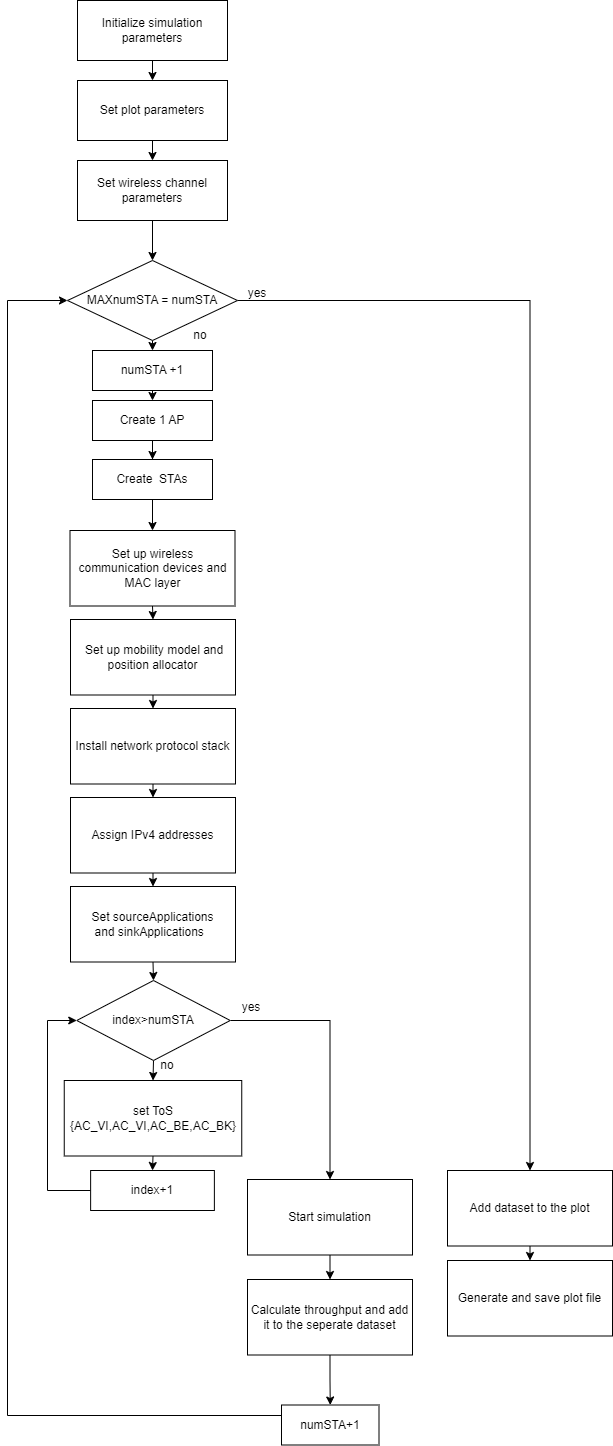

The diagram above was exported from draw.io. Its source (the exported page's mxGraphModel, read from the mxfile embedded in the PNG):
<mxGraphModel dx="-33" dy="1627" grid="1" gridSize="10" guides="1" tooltips="1" connect="1" arrows="1" fold="1" page="1" pageScale="1" pageWidth="827" pageHeight="1169" math="0" shadow="0">
  <root>
    <mxCell id="0" />
    <mxCell id="1" parent="0" />
    <mxCell id="2" value="" style="group" vertex="1" connectable="0" parent="1">
      <mxGeometry x="970" y="-10" width="605" height="1444.5" as="geometry" />
    </mxCell>
    <mxCell id="3" style="edgeStyle=orthogonalEdgeStyle;rounded=0;orthogonalLoop=1;jettySize=auto;html=1;exitX=0.5;exitY=1;exitDx=0;exitDy=0;entryX=0.5;entryY=0;entryDx=0;entryDy=0;" edge="1" parent="2" source="4" target="6">
      <mxGeometry relative="1" as="geometry" />
    </mxCell>
    <mxCell id="4" value="Initialize simulation parameters" style="rounded=0;whiteSpace=wrap;html=1;" vertex="1" parent="2">
      <mxGeometry x="70" width="150" height="60" as="geometry" />
    </mxCell>
    <mxCell id="5" style="edgeStyle=orthogonalEdgeStyle;rounded=0;orthogonalLoop=1;jettySize=auto;html=1;exitX=0.5;exitY=1;exitDx=0;exitDy=0;entryX=0.5;entryY=0;entryDx=0;entryDy=0;" edge="1" parent="2" source="6" target="8">
      <mxGeometry relative="1" as="geometry" />
    </mxCell>
    <mxCell id="6" value="Set plot parameters" style="rounded=0;whiteSpace=wrap;html=1;" vertex="1" parent="2">
      <mxGeometry x="70" y="80" width="150" height="60" as="geometry" />
    </mxCell>
    <mxCell id="7" style="edgeStyle=orthogonalEdgeStyle;rounded=0;orthogonalLoop=1;jettySize=auto;html=1;exitX=0.5;exitY=1;exitDx=0;exitDy=0;entryX=0.5;entryY=0;entryDx=0;entryDy=0;" edge="1" parent="2" source="8" target="11">
      <mxGeometry relative="1" as="geometry" />
    </mxCell>
    <mxCell id="8" value="Set wireless channel parameters" style="rounded=0;whiteSpace=wrap;html=1;" vertex="1" parent="2">
      <mxGeometry x="70" y="160" width="150" height="60" as="geometry" />
    </mxCell>
    <mxCell id="9" style="edgeStyle=orthogonalEdgeStyle;rounded=0;orthogonalLoop=1;jettySize=auto;html=1;exitX=1;exitY=0.5;exitDx=0;exitDy=0;entryX=0.5;entryY=0;entryDx=0;entryDy=0;" edge="1" parent="2" source="11" target="32">
      <mxGeometry relative="1" as="geometry" />
    </mxCell>
    <mxCell id="10" style="edgeStyle=orthogonalEdgeStyle;rounded=0;orthogonalLoop=1;jettySize=auto;html=1;exitX=0.5;exitY=1;exitDx=0;exitDy=0;entryX=0.5;entryY=0;entryDx=0;entryDy=0;" edge="1" parent="2" source="11" target="43">
      <mxGeometry relative="1" as="geometry" />
    </mxCell>
    <mxCell id="11" value="MAXnumSTA = numSTA" style="rhombus;whiteSpace=wrap;html=1;" vertex="1" parent="2">
      <mxGeometry x="60" y="260" width="170" height="80" as="geometry" />
    </mxCell>
    <mxCell id="12" style="edgeStyle=orthogonalEdgeStyle;rounded=0;orthogonalLoop=1;jettySize=auto;html=1;exitX=0.5;exitY=1;exitDx=0;exitDy=0;" edge="1" parent="2" source="13" target="15">
      <mxGeometry relative="1" as="geometry" />
    </mxCell>
    <mxCell id="13" value="Create 1 AP" style="rounded=0;whiteSpace=wrap;html=1;" vertex="1" parent="2">
      <mxGeometry x="85" y="400" width="120" height="40" as="geometry" />
    </mxCell>
    <mxCell id="14" style="edgeStyle=orthogonalEdgeStyle;rounded=0;orthogonalLoop=1;jettySize=auto;html=1;exitX=0.5;exitY=1;exitDx=0;exitDy=0;entryX=0.5;entryY=0;entryDx=0;entryDy=0;" edge="1" parent="2" source="15" target="17">
      <mxGeometry relative="1" as="geometry" />
    </mxCell>
    <mxCell id="15" value="Create&amp;nbsp; STAs" style="rounded=0;whiteSpace=wrap;html=1;" vertex="1" parent="2">
      <mxGeometry x="85" y="459" width="120" height="40" as="geometry" />
    </mxCell>
    <mxCell id="16" style="edgeStyle=orthogonalEdgeStyle;rounded=0;orthogonalLoop=1;jettySize=auto;html=1;exitX=0.5;exitY=1;exitDx=0;exitDy=0;entryX=0.5;entryY=0;entryDx=0;entryDy=0;" edge="1" parent="2" source="17" target="19">
      <mxGeometry relative="1" as="geometry" />
    </mxCell>
    <mxCell id="17" value="Set up wireless communication devices and MAC layer" style="rounded=0;whiteSpace=wrap;html=1;" vertex="1" parent="2">
      <mxGeometry x="62.5" y="530" width="165" height="75.5" as="geometry" />
    </mxCell>
    <mxCell id="18" style="edgeStyle=orthogonalEdgeStyle;rounded=0;orthogonalLoop=1;jettySize=auto;html=1;exitX=0.5;exitY=1;exitDx=0;exitDy=0;entryX=0.5;entryY=0;entryDx=0;entryDy=0;" edge="1" parent="2" source="19" target="21">
      <mxGeometry relative="1" as="geometry" />
    </mxCell>
    <mxCell id="19" value="&amp;nbsp;Set up mobility model and position allocator" style="rounded=0;whiteSpace=wrap;html=1;" vertex="1" parent="2">
      <mxGeometry x="63" y="619" width="165" height="75.5" as="geometry" />
    </mxCell>
    <mxCell id="20" style="edgeStyle=orthogonalEdgeStyle;rounded=0;orthogonalLoop=1;jettySize=auto;html=1;exitX=0.5;exitY=1;exitDx=0;exitDy=0;entryX=0.5;entryY=0;entryDx=0;entryDy=0;" edge="1" parent="2" source="21" target="23">
      <mxGeometry relative="1" as="geometry" />
    </mxCell>
    <mxCell id="21" value="Install network protocol stack" style="rounded=0;whiteSpace=wrap;html=1;" vertex="1" parent="2">
      <mxGeometry x="63" y="708" width="165" height="75.5" as="geometry" />
    </mxCell>
    <mxCell id="22" style="edgeStyle=orthogonalEdgeStyle;rounded=0;orthogonalLoop=1;jettySize=auto;html=1;exitX=0.5;exitY=1;exitDx=0;exitDy=0;entryX=0.5;entryY=0;entryDx=0;entryDy=0;" edge="1" parent="2" source="23" target="25">
      <mxGeometry relative="1" as="geometry" />
    </mxCell>
    <mxCell id="23" value="&lt;div&gt;Assign IPv4 addresses&lt;/div&gt;" style="rounded=0;whiteSpace=wrap;html=1;" vertex="1" parent="2">
      <mxGeometry x="63" y="797" width="165" height="75.5" as="geometry" />
    </mxCell>
    <mxCell id="24" style="edgeStyle=orthogonalEdgeStyle;rounded=0;orthogonalLoop=1;jettySize=auto;html=1;exitX=0.5;exitY=1;exitDx=0;exitDy=0;entryX=0.5;entryY=0;entryDx=0;entryDy=0;" edge="1" parent="2" source="25" target="39">
      <mxGeometry relative="1" as="geometry" />
    </mxCell>
    <mxCell id="25" value="&lt;div&gt;Set&amp;nbsp;sourceApplications and&amp;nbsp;sinkApplications &amp;nbsp;&lt;/div&gt;" style="rounded=0;whiteSpace=wrap;html=1;" vertex="1" parent="2">
      <mxGeometry x="63" y="886" width="165" height="75.5" as="geometry" />
    </mxCell>
    <mxCell id="26" style="edgeStyle=orthogonalEdgeStyle;rounded=0;orthogonalLoop=1;jettySize=auto;html=1;exitX=0.5;exitY=1;exitDx=0;exitDy=0;entryX=0.5;entryY=0;entryDx=0;entryDy=0;" edge="1" parent="2" source="27" target="30">
      <mxGeometry relative="1" as="geometry" />
    </mxCell>
    <mxCell id="27" value="Start simulation" style="rounded=0;whiteSpace=wrap;html=1;" vertex="1" parent="2">
      <mxGeometry x="240" y="1179" width="165" height="75.5" as="geometry" />
    </mxCell>
    <mxCell id="28" style="edgeStyle=orthogonalEdgeStyle;rounded=0;orthogonalLoop=1;jettySize=auto;html=1;exitX=0;exitY=0.5;exitDx=0;exitDy=0;entryX=0;entryY=0.5;entryDx=0;entryDy=0;" edge="1" parent="2" source="34" target="11">
      <mxGeometry relative="1" as="geometry">
        <Array as="points">
          <mxPoint y="1415" />
          <mxPoint y="300" />
        </Array>
      </mxGeometry>
    </mxCell>
    <mxCell id="29" style="edgeStyle=orthogonalEdgeStyle;rounded=0;orthogonalLoop=1;jettySize=auto;html=1;exitX=0.5;exitY=1;exitDx=0;exitDy=0;entryX=0.5;entryY=0;entryDx=0;entryDy=0;" edge="1" parent="2" source="30" target="34">
      <mxGeometry relative="1" as="geometry" />
    </mxCell>
    <mxCell id="30" value="Calculate throughput and add it to the seperate dataset" style="rounded=0;whiteSpace=wrap;html=1;" vertex="1" parent="2">
      <mxGeometry x="240" y="1279" width="165" height="75.5" as="geometry" />
    </mxCell>
    <mxCell id="31" style="edgeStyle=orthogonalEdgeStyle;rounded=0;orthogonalLoop=1;jettySize=auto;html=1;exitX=0.5;exitY=1;exitDx=0;exitDy=0;entryX=0.5;entryY=0;entryDx=0;entryDy=0;" edge="1" parent="2" source="32" target="33">
      <mxGeometry relative="1" as="geometry" />
    </mxCell>
    <mxCell id="32" value="Add dataset to the plot" style="rounded=0;whiteSpace=wrap;html=1;" vertex="1" parent="2">
      <mxGeometry x="440" y="1170" width="165" height="75.5" as="geometry" />
    </mxCell>
    <mxCell id="33" value="Generate and save plot file" style="rounded=0;whiteSpace=wrap;html=1;" vertex="1" parent="2">
      <mxGeometry x="440" y="1260" width="165" height="75.5" as="geometry" />
    </mxCell>
    <mxCell id="34" value="numSTA+1" style="rounded=0;whiteSpace=wrap;html=1;" vertex="1" parent="2">
      <mxGeometry x="274" y="1404.5" width="97.5" height="40" as="geometry" />
    </mxCell>
    <mxCell id="35" value="yes" style="text;html=1;align=center;verticalAlign=middle;whiteSpace=wrap;rounded=0;" vertex="1" parent="2">
      <mxGeometry x="220" y="278" width="60" height="30" as="geometry" />
    </mxCell>
    <mxCell id="36" value="no" style="text;html=1;align=center;verticalAlign=middle;whiteSpace=wrap;rounded=0;" vertex="1" parent="2">
      <mxGeometry x="162.75" y="320" width="60" height="30" as="geometry" />
    </mxCell>
    <mxCell id="37" style="edgeStyle=orthogonalEdgeStyle;rounded=0;orthogonalLoop=1;jettySize=auto;html=1;exitX=0.5;exitY=1;exitDx=0;exitDy=0;entryX=0.5;entryY=0;entryDx=0;entryDy=0;" edge="1" parent="2" source="39" target="41">
      <mxGeometry relative="1" as="geometry" />
    </mxCell>
    <mxCell id="38" style="edgeStyle=orthogonalEdgeStyle;rounded=0;orthogonalLoop=1;jettySize=auto;html=1;exitX=1;exitY=0.5;exitDx=0;exitDy=0;entryX=0.5;entryY=0;entryDx=0;entryDy=0;" edge="1" parent="2" source="39" target="27">
      <mxGeometry relative="1" as="geometry" />
    </mxCell>
    <mxCell id="39" value="index&amp;gt;numSTA" style="rhombus;whiteSpace=wrap;html=1;" vertex="1" parent="2">
      <mxGeometry x="69.25" y="980" width="153.5" height="80" as="geometry" />
    </mxCell>
    <mxCell id="40" style="edgeStyle=orthogonalEdgeStyle;rounded=0;orthogonalLoop=1;jettySize=auto;html=1;exitX=0.5;exitY=1;exitDx=0;exitDy=0;entryX=0.5;entryY=0;entryDx=0;entryDy=0;" edge="1" parent="2" source="41" target="47">
      <mxGeometry relative="1" as="geometry" />
    </mxCell>
    <mxCell id="41" value="set ToS {AC_VI,AC_VI,AC_BE,AC_BK}" style="rounded=0;whiteSpace=wrap;html=1;" vertex="1" parent="2">
      <mxGeometry x="56.75" y="1080" width="177.5" height="75.5" as="geometry" />
    </mxCell>
    <mxCell id="42" style="edgeStyle=orthogonalEdgeStyle;rounded=0;orthogonalLoop=1;jettySize=auto;html=1;exitX=0.5;exitY=1;exitDx=0;exitDy=0;entryX=0.5;entryY=0;entryDx=0;entryDy=0;" edge="1" parent="2" source="43" target="13">
      <mxGeometry relative="1" as="geometry" />
    </mxCell>
    <mxCell id="43" value="numSTA +1" style="rounded=0;whiteSpace=wrap;html=1;" vertex="1" parent="2">
      <mxGeometry x="85" y="350" width="120" height="40" as="geometry" />
    </mxCell>
    <mxCell id="44" value="yes" style="text;html=1;align=center;verticalAlign=middle;whiteSpace=wrap;rounded=0;" vertex="1" parent="2">
      <mxGeometry x="214" y="991.5" width="60" height="30" as="geometry" />
    </mxCell>
    <mxCell id="45" value="no" style="text;html=1;align=center;verticalAlign=middle;whiteSpace=wrap;rounded=0;" vertex="1" parent="2">
      <mxGeometry x="130" y="1050" width="60" height="30" as="geometry" />
    </mxCell>
    <mxCell id="46" style="edgeStyle=orthogonalEdgeStyle;rounded=0;orthogonalLoop=1;jettySize=auto;html=1;exitX=0;exitY=0.5;exitDx=0;exitDy=0;entryX=0;entryY=0.5;entryDx=0;entryDy=0;" edge="1" parent="2" source="47" target="39">
      <mxGeometry relative="1" as="geometry">
        <Array as="points">
          <mxPoint x="40" y="1190" />
          <mxPoint x="40" y="1020" />
        </Array>
      </mxGeometry>
    </mxCell>
    <mxCell id="47" value="index+1" style="rounded=0;whiteSpace=wrap;html=1;" vertex="1" parent="2">
      <mxGeometry x="83.13000000000011" y="1170" width="123.75" height="40" as="geometry" />
    </mxCell>
  </root>
</mxGraphModel>